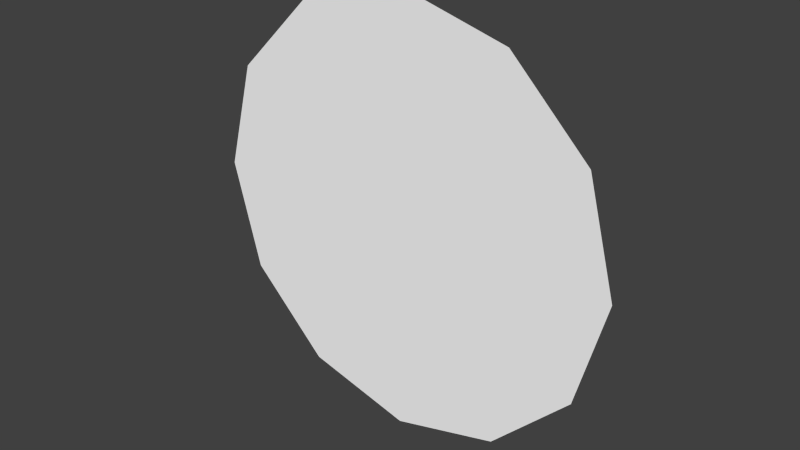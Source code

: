 # Source: puff.blend  (saved by Blender 2.71.0; exported with 4.5.12 LTS)
import bpy
from mathutils import Matrix  # noqa: F401  (used for matrix-valued properties, if any)

bpy.ops.wm.read_factory_settings(use_empty=True)
scene = bpy.context.scene
scene.name = 'Scene'

# ---- collections
col_collection_1 = bpy.data.collections.new('Collection 1'); scene.collection.children.link(col_collection_1)

# ---- materials (node trees are filled in below, after node groups)
mat_ac3dmat1 = bpy.data.materials.new('ac3dmat1')
mat_ac3dmat1.alpha_threshold = 0.0
mat_ac3dmat1.use_transparent_shadow = False
mat_ac3dmat1.diffuse_color = (1.0, 1.0, 1.0, 1.0)
mat_ac3dmat1.specular_color = (0.0, 0.0, 0.0)
mat_ac3dmat1.roughness = 0.5
mat_ac3dmat1.specular_intensity = 0.1
mat_ac3dmat1.line_color = (0.0, 0.0, 0.0, 1.0)

# ---- node groups
ng_auto_smooth = bpy.data.node_groups.new('Auto Smooth', 'GeometryNodeTree')
_s = ng_auto_smooth.interface.new_socket(name='Geometry', in_out='OUTPUT', socket_type='NodeSocketGeometry')
_s = ng_auto_smooth.interface.new_socket(name='Geometry', in_out='INPUT', socket_type='NodeSocketGeometry')
_s = ng_auto_smooth.interface.new_socket(name='Angle', in_out='INPUT', socket_type='NodeSocketFloat')
_s.subtype = 'ANGLE'
_s.min_value = 0.0
_s.max_value = 3.142
ng_auto_smooth.is_modifier = True
_N = ng_auto_smooth.nodes; _L = ng_auto_smooth.links
n0 = _N.new('NodeGroupOutput'); n0.name = 'Group Output'; n0.location = (480, -100)
n1 = _N.new('NodeGroupInput'); n1.name = 'Group Input'; n1.location = (-420, -300)
n2 = _N.new('NodeGroupInput'); n2.name = 'Group Input.001'; n2.location = (-60, -100)
n3 = _N.new('GeometryNodeSetShadeSmooth'); n3.name = 'Set Shade Smooth'; n3.location = (120, -100)
n3.domain = 'EDGE'
n4 = _N.new('GeometryNodeSetShadeSmooth'); n4.name = 'Set Shade Smooth.001'; n4.location = (300, -100)
n5 = _N.new('GeometryNodeInputMeshEdgeAngle'); n5.name = 'Edge Angle'; n5.location = (-420, -220)
n6 = _N.new('GeometryNodeInputEdgeSmooth'); n6.name = 'Is Edge Smooth'; n6.location = (-60, -160)
n7 = _N.new('GeometryNodeInputShadeSmooth'); n7.name = 'Is Face Smooth'; n7.location = (-240, -340)
n8 = _N.new('FunctionNodeBooleanMath'); n8.name = 'Boolean Math'; n8.location = (-60, -220)
n9 = _N.new('FunctionNodeCompare'); n9.name = 'Compare'; n9.location = (-240, -180)
n9.operation = 'LESS_EQUAL'
_L.new(n5.outputs[0], n9.inputs[0])
_L.new(n4.outputs[0], n0.inputs[0])
_L.new(n1.outputs[1], n9.inputs[1])
_L.new(n9.outputs[0], n8.inputs[0])
_L.new(n7.outputs[0], n8.inputs[1])
_L.new(n2.outputs[0], n3.inputs[0])
_L.new(n6.outputs[0], n3.inputs[1])
_L.new(n3.outputs[0], n4.inputs[0])
_L.new(n8.outputs[0], n3.inputs[2])
n0.is_active_output = True

# ---- material node trees

# ---- world
world_world = bpy.data.worlds.new('World'); scene.world = world_world
world_world.color = (0.05088, 0.05088, 0.05088)
world_world.use_sun_shadow = False
world_world.sun_shadow_jitter_overblur = 0.0
world_world.cycles.sampling_method = 'MANUAL'
world_world.cycles.sample_map_resolution = 256

# ---- meshes
me_puff = bpy.data.meshes.new('puff')
me_puff.from_pydata([(0.225, 0.0, 0.0), (0.1949, 0.0, 0.1125), (0.1125, 0.0, 0.1949), (-1.341e-08, 0.0, 0.225), (-0.1125, 0.0, 0.1949), (-0.1949, 0.0, 0.1125), (-0.225, 0.0, -2.012e-08), (-0.1949, 0.0, -0.1125), (-0.1125, 0.0, -0.1949), (2.682e-08, 0.0, -0.225), (0.1125, 0.0, -0.1949), (0.1949, 0.0, -0.1125), (0.0, 0.0, 0.0)], [], [(0, 1, 12), (1, 2, 12), (2, 3, 12), (3, 4, 12), (4, 5, 12), (5, 6, 12), (6, 7, 12), (7, 8, 12), (8, 9, 12), (9, 10, 12), (10, 11, 12), (11, 0, 12)])
_uv = me_puff.uv_layers.new(name='UVMap')
_uv.uv.foreach_set('vector', [0.7812, 0.5312, 0.743, 0.668, 0.4961, 0.5312, 0.743, 0.668, 0.6387, 0.7681, 0.4961, 0.5312, 0.6387, 0.7681, 0.4961, 0.8047, 0.4961, 0.5312, 0.4961, 0.8047, 0.3535, 0.7681, 0.4961, 0.5312, 0.3535, 0.7681, 0.2491, 0.668, 0.4961, 0.5312, 0.2491, 0.668, 0.2109, 0.5312, 0.4961, 0.5312, 0.2109, 0.5312, 0.2491, 0.3945, 0.4961, 0.5312, 0.2491, 0.3945, 0.3535, 0.2944, 0.4961, 0.5312, 0.3535, 0.2944, 0.4961, 0.2578, 0.4961, 0.5312, 0.4961, 0.2578, 0.6387, 0.2944, 0.4961, 0.5312, 0.6387, 0.2944, 0.743, 0.3945, 0.4961, 0.5312, 0.743, 0.3945, 0.7812, 0.5312, 0.4961, 0.5312])
me_puff.materials.append(mat_ac3dmat1)
me_puff.use_remesh_preserve_volume = False
me_puff.use_remesh_preserve_attributes = False
me_puff.use_mirror_vertex_groups = False
me_puff.update()

# ---- objects
ob_puff = bpy.data.objects.new('puff', me_puff)

# ---- transforms, parenting, visibility, modifiers, constraints
ob_puff.location = (0.0, 0.0, -3.353e-09)
ob_puff.show_transparent = True
ob_puff.lineart.crease_threshold = 0.0
_m = ob_puff.modifiers.new('Auto Smooth', 'NODES')
_m.node_group = ng_auto_smooth
_gi = [s.identifier for s in ng_auto_smooth.interface.items_tree if s.item_type == 'SOCKET' and s.in_out == 'INPUT']
_m[_gi[1]] = 1.065  # Angle

# ---- collection membership
col_collection_1.objects.link(ob_puff)

# ---- scene / render settings (as saved in the file)
scene.frame_start = 1; scene.frame_end = 250; scene.frame_set(1)
scene.render.engine = 'BLENDER_EEVEE_NEXT'
scene.render.resolution_percentage = 50
scene.render.dither_intensity = 0.0
scene.cycles.use_denoising = False
scene.cycles.samples = 10
scene.cycles.sampling_pattern = 'TABULATED_SOBOL'
scene.cycles.light_sampling_threshold = 0.0
scene.cycles.use_adaptive_sampling = False
scene.cycles.use_light_tree = False
scene.cycles.blur_glossy = 0.0
scene.cycles.volume_bounces = 1
scene.cycles.pixel_filter_type = 'GAUSSIAN'
scene.cycles.sample_clamp_indirect = 0.0
scene.view_settings.view_transform = 'Standard'
bpy.context.view_layer.update()

# ---- added for rendering (the .blend has no active camera and no usable light): camera, sun
cam_auto = bpy.data.cameras.new('AutoCamera')
cam_auto.lens = 50.0
cam_auto.sensor_width = 36.0
cam_auto.clip_end = 1000.0
ob_auto_camera = bpy.data.objects.new('AutoCamera', cam_auto)
scene.collection.objects.link(ob_auto_camera)
ob_auto_camera.location = (0.588809, -0.706571, 0.471047)
ob_auto_camera.rotation_euler = (1.09748, -7.21219e-08, 0.694738)
scene.camera = ob_auto_camera
light_auto_sun = bpy.data.lights.new('AutoSun', 'SUN')
light_auto_sun.energy = 3.0
light_auto_sun.angle = 0.0523599
ob_auto_sun = bpy.data.objects.new('AutoSun', light_auto_sun)
scene.collection.objects.link(ob_auto_sun)
ob_auto_sun.rotation_euler = (0.872665, 0.174533, 0.523599)
bpy.context.view_layer.update()

